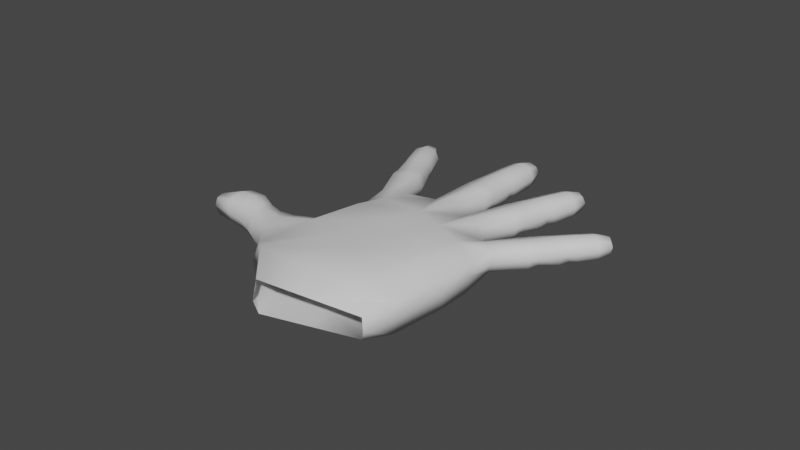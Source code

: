 # Source: mano_realista_sin_u_as_.blend  (saved by Blender 3.4.6; exported with 4.5.12 LTS)
import bpy
from mathutils import Matrix  # noqa: F401  (used for matrix-valued properties, if any)

bpy.ops.wm.read_factory_settings(use_empty=True)
scene = bpy.context.scene
scene.name = 'Scene'

# ---- collections
col_mano = bpy.data.collections.new('mano'); scene.collection.children.link(col_mano)
col_references = bpy.data.collections.new('references'); scene.collection.children.link(col_references)

# ---- materials (node trees are filled in below, after node groups)
mat_material = bpy.data.materials.new('Material')
mat_material.alpha_threshold = 0.0
mat_material.use_transparent_shadow = False
mat_material.roughness = 0.5
mat_material.line_color = (0.0, 0.0, 0.0, 1.0)

# ---- material node trees
mat_material.use_nodes = True; mat_material.node_tree.nodes.clear()
_N = mat_material.node_tree.nodes; _L = mat_material.node_tree.links
n0 = _N.new('ShaderNodeOutputMaterial'); n0.name = 'Material Output'; n0.location = (300, 300)
n1 = _N.new('ShaderNodeBsdfPrincipled'); n1.name = 'Principled BSDF'; n1.location = (10, 300)
n1.distribution = 'GGX'
n1.subsurface_method = 'RANDOM_WALK_SKIN'
n1.inputs[3].default_value = 1.45
n1.inputs[27].default_value = (0.0, 0.0, 0.0, 1.0)
n1.inputs[28].default_value = 1.0
_L.new(n1.outputs[0], n0.inputs[0])
n0.is_active_output = True

# ---- world
world_world = bpy.data.worlds.new('World'); scene.world = world_world
world_world.use_nodes = True; world_world.node_tree.nodes.clear()
_N = world_world.node_tree.nodes; _L = world_world.node_tree.links
n0 = _N.new('ShaderNodeOutputWorld'); n0.name = 'World Output'; n0.location = (300, 300)
n1 = _N.new('ShaderNodeBackground'); n1.name = 'Background'; n1.location = (10, 300)
n1.inputs[0].default_value = (0.05088, 0.05088, 0.05088, 1.0)
_L.new(n1.outputs[0], n0.inputs[0])
n0.is_active_output = True
world_world.color = (0.05088, 0.05088, 0.05088)
world_world.use_sun_shadow = False
world_world.sun_shadow_jitter_overblur = 0.0

# ---- meshes
me_cube_005 = bpy.data.meshes.new('Cube.005')
me_cube_005.from_pydata([(3.889, 8.698, -6.863), (3.505, 5.472, -6.426), (4.137, 5.485, -7.66), (2.884, 8.612, -7.162), (2.299, 5.586, -6.976), (2.846, 5.588, -8.135), (4.198, 8.832, -7.277), (2.297, 5.636, -7.596), (4.03, 5.447, -6.913), (3.082, 8.845, -7.769), (2.803, 5.509, -6.477), (3.591, 7.483, -6.415), (3.62, 5.551, -8.146), (2.322, 7.515, -6.83), (3.311, 8.706, -6.869), (2.783, 7.447, -6.336), (2.424, 7.483, -7.582), (3.637, 7.511, -8.035), (4.117, 7.453, -6.958), (3.637, 9.068, -7.511), (3.524, 5.297, -6.453), (4.167, 5.293, -7.7), (2.323, 5.419, -7.01), (2.878, 5.394, -8.179), (2.317, 5.454, -7.624), (4.059, 5.252, -6.951), (2.826, 5.354, -6.511), (3.651, 5.361, -8.187), (3.5, 4.502, -6.434), (4.204, 4.741, -7.83), (2.323, 4.6, -7.018), (2.93, 4.832, -8.32), (2.355, 4.876, -7.742), (4.103, 4.673, -7.074), (2.829, 4.54, -6.529), (3.683, 4.808, -8.321), (3.612, 3.082, -6.595), (4.337, 3.432, -8.162), (2.033, 3.291, -7.107), (2.733, 3.377, -8.582), (2.191, 3.345, -7.945), (4.254, 3.308, -7.539), (2.568, 3.226, -6.567), (3.696, 3.296, -8.719), (2.83, 6.434, -8.032), (3.444, 6.356, -6.257), (2.216, 6.501, -6.77), (4.107, 6.323, -7.558), (2.694, 6.456, -6.228), (2.282, 6.49, -7.502), (3.594, 6.392, -8.04), (4.019, 6.292, -6.841), (-2.075, 1.816, 6.5), (-1.086, 1.466, 4.185), (-2.138, 1.495, 3.767), (-2.163, 0.9073, 6.658), (-1.204, 0.2548, 4.396), (-2.256, 0.2838, 3.977), (-2.532, 1.947, 6.405), (-1.728, 0.04169, 4.236), (-1.567, 1.708, 3.947), (-2.64, 0.8394, 6.598), (-0.9297, 0.8545, 4.376), (-1.655, 1.772, 5.782), (-2.415, 0.8973, 3.794), (-1.767, 0.6123, 5.983), (-2.061, 1.379, 6.709), (-1.508, 1.188, 5.973), (-2.341, 0.4116, 5.813), (-2.943, 1.229, 5.409), (-2.187, 2.007, 5.535), (-2.662, 1.434, 6.696), (-1.049, 1.451, 4.09), (-2.104, 1.481, 3.67), (-1.166, 0.2399, 4.3), (-2.222, 0.269, 3.88), (-1.691, 0.02684, 4.141), (-1.53, 1.693, 3.852), (-0.8922, 0.8396, 4.28), (-2.381, 0.8825, 3.697), (-0.6933, 1.33, 3.638), (-1.96, 1.39, 3.259), (-0.8105, 0.1183, 3.848), (-2.078, 0.1787, 3.469), (-1.528, -0.06703, 3.723), (-1.367, 1.599, 3.433), (-0.5495, 0.7184, 3.823), (-2.237, 0.7922, 3.286), (-0.4063, 1.081, 2.347), (-1.53, 1.113, 1.903), (-0.5317, -0.2151, 2.573), (-1.657, -0.1835, 2.128), (-1.027, -0.445, 2.428), (-0.8543, 1.338, 2.119), (-0.2386, 0.4267, 2.551), (-1.742, 0.47, 1.962), (-0.3498, 1.047, 2.218), (-1.49, 1.079, 1.768), (-0.4764, -0.2617, 2.446), (-1.618, -0.2295, 1.995), (-0.9771, -0.4936, 2.299), (-0.8031, 1.305, 1.987), (-0.1806, 0.3859, 2.424), (-1.704, 0.4299, 1.828), (-0.03532, 0.9604, 1.893), (-1.345, 0.9973, 1.376), (-0.1606, -0.3348, 2.118), (-1.472, -0.2979, 1.6), (-0.8239, -0.5597, 1.907), (-0.6516, 1.221, 1.598), (0.1322, 0.3064, 2.097), (-1.556, 0.355, 1.435), (0.7464, 0.4349, -0.3325), (-0.5204, 0.4705, -0.8334), (0.6306, -0.7624, -0.1246), (-0.6373, -0.7267, -0.6259), (0.04151, -0.9709, -0.31), (0.2007, 0.6753, -0.5959), (0.9013, -0.1697, -0.1444), (-0.7942, -0.1205, -0.8067), (-2.401, 0.382, 4.406), (-1.183, 1.557, 4.651), (-1.299, 0.3547, 4.86), (-2.284, 1.584, 4.198), (-0.994, 0.9522, 4.869), (-1.893, 0.1426, 4.66), (-2.56, 0.9912, 4.226), (-1.733, 1.796, 4.373), (-2.044, -2.51, 6.019), (-1.112, -2.187, 3.881), (-2.086, -2.16, 3.494), (-2.039, -3.366, 5.946), (-1.106, -3.328, 3.784), (-2.081, -3.3, 3.396), (-2.478, -2.413, 5.956), (-1.57, -3.528, 3.581), (-1.579, -1.961, 3.715), (-2.472, -3.456, 5.867), (-0.9093, -2.763, 3.912), (-1.656, -2.342, 5.373), (-2.286, -2.725, 3.373), (-1.65, -3.434, 5.28), (-1.989, -2.948, 6.104), (-1.465, -2.894, 5.41), (-2.161, -3.625, 5.069), (-2.795, -2.857, 4.888), (-2.17, -2.123, 5.198), (-2.548, -2.95, 6.095), (-1.077, -2.175, 3.793), (-2.054, -2.147, 3.404), (-1.07, -3.315, 3.695), (-2.048, -3.287, 3.306), (-1.535, -3.516, 3.493), (-1.544, -1.948, 3.627), (-0.874, -2.75, 3.823), (-2.253, -2.712, 3.283), (-0.7399, -2.144, 3.366), (-1.915, -2.118, 3.017), (-0.7334, -3.285, 3.269), (-1.91, -3.258, 2.92), (-1.378, -3.486, 3.099), (-1.387, -1.918, 3.233), (-0.5492, -2.72, 3.392), (-2.114, -2.683, 2.896), (-0.4592, -2.036, 2.157), (-1.501, -2.007, 1.745), (-0.4522, -3.256, 2.052), (-1.495, -3.227, 1.64), (-0.8876, -3.473, 1.86), (-0.8973, -1.795, 2.003), (-0.2422, -2.652, 2.189), (-1.635, -2.614, 1.644), (-0.4045, -2.032, 2.034), (-1.461, -2.002, 1.617), (-0.3974, -3.263, 1.929), (-1.455, -3.233, 1.511), (-0.8381, -3.481, 1.734), (-0.8478, -1.788, 1.879), (-0.1856, -2.653, 2.066), (-1.597, -2.614, 1.514), (-0.1083, -2.003, 1.728), (-1.322, -1.969, 1.249), (-0.1013, -3.222, 1.624), (-1.316, -3.188, 1.144), (-0.6927, -3.434, 1.37), (-0.7024, -1.758, 1.513), (0.1084, -2.619, 1.76), (-1.456, -2.575, 1.148), (0.6494, -1.877, -0.3751), (-0.5242, -1.844, -0.8391), (0.6559, -3.004, -0.4714), (-0.5188, -2.971, -0.9358), (0.1314, -3.2, -0.6973), (0.1225, -1.651, -0.5649), (0.8497, -2.446, -0.3453), (-0.7211, -2.402, -0.9587), (-2.221, -3.327, 3.801), (-1.207, -2.225, 4.318), (-1.201, -3.356, 4.221), (-2.227, -2.195, 3.898), (-0.9752, -2.798, 4.376), (-1.729, -3.553, 3.982), (-2.425, -2.756, 3.779), (-1.738, -1.997, 4.114), (-1.369, -7.001, 3.863), (-0.6075, -6.012, 2.181), (-1.474, -5.987, 1.836), (-1.267, -7.693, 3.556), (-0.4717, -6.935, 1.773), (-1.339, -6.91, 1.427), (-1.764, -6.951, 3.826), (-0.8605, -7.096, 1.532), (-1.047, -5.828, 2.094), (-1.64, -7.794, 3.452), (-0.3622, -6.479, 2.047), (-1.053, -6.632, 3.377), (-1.586, -6.446, 1.567), (-0.9233, -7.514, 2.986), (-1.269, -7.385, 3.81), (-0.8208, -7.081, 3.256), (-1.355, -7.671, 2.74), (-2.004, -7.049, 2.791), (-1.533, -6.456, 3.279), (-1.762, -7.447, 3.786), (-0.5787, -5.972, 2.111), (-1.448, -5.947, 1.766), (-0.443, -6.895, 1.703), (-1.313, -6.87, 1.357), (-0.8318, -7.056, 1.462), (-1.018, -5.788, 2.024), (-0.3334, -6.439, 1.977), (-1.56, -6.406, 1.496), (-0.2898, -5.786, 1.77), (-1.333, -5.796, 1.452), (-0.1541, -6.709, 1.361), (-1.198, -6.718, 1.043), (-0.7014, -6.901, 1.143), (-0.888, -5.632, 1.705), (-0.05526, -6.252, 1.632), (-1.445, -6.255, 1.183), (-0.06779, -5.317, 0.7906), (-0.9941, -5.291, 0.4244), (0.07748, -6.304, 0.3533), (-0.8499, -6.278, -0.01331), (-0.2838, -6.478, 0.1177), (-0.4835, -5.121, 0.719), (0.1947, -5.816, 0.6471), (-1.044, -5.783, 0.1617), (-0.02143, -5.272, 0.6901), (-0.9608, -5.245, 0.3189), (0.1251, -6.268, 0.2488), (-0.8153, -6.241, -0.1227), (-0.2405, -6.443, 0.0106), (-0.442, -5.074, 0.6174), (0.2434, -5.775, 0.5452), (-1.012, -5.742, 0.05365), (0.2332, -5.127, 0.4489), (-0.8462, -5.096, 0.0224), (0.3783, -6.113, 0.01203), (-0.7021, -6.082, -0.4149), (-0.1217, -6.283, -0.2784), (-0.3212, -4.927, 0.3223), (0.4954, -5.625, 0.3055), (-0.8957, -5.588, -0.24), (0.8641, -4.331, -1.264), (-0.1798, -4.302, -1.677), (0.9982, -5.243, -1.668), (-0.04659, -5.213, -2.081), (0.5558, -5.4, -1.929), (0.3714, -4.147, -1.374), (1.106, -4.792, -1.397), (-0.2906, -4.755, -1.943), (-1.456, -7.064, 1.757), (-0.6824, -6.18, 2.535), (-0.5476, -7.095, 2.13), (-1.59, -6.149, 2.163), (-0.4112, -6.648, 2.426), (-0.9935, -7.25, 1.857), (-1.701, -6.605, 1.897), (-1.179, -5.991, 2.415), (-0.8467, 7.082, 3.69), (-0.07553, 5.773, 1.846), (-1.064, 5.8, 1.453), (-1.054, 6.382, 4.165), (-0.352, 4.84, 2.479), (-1.342, 4.866, 2.085), (-1.256, 7.227, 3.55), (-0.8765, 4.678, 2.41), (-0.4963, 5.962, 1.54), (-1.509, 6.373, 4.129), (-0.01133, 5.301, 2.242), (-0.4925, 6.714, 3.096), (-1.408, 5.343, 1.694), (-0.7572, 5.82, 3.702), (-0.8885, 6.786, 4.035), (-0.4332, 6.267, 3.483), (-1.326, 5.672, 3.618), (-1.783, 6.307, 2.952), (-0.9621, 6.902, 2.785), (-1.438, 6.919, 3.99), (-0.04693, 5.719, 1.77), (-1.039, 5.746, 1.375), (-0.3234, 4.786, 2.403), (-1.317, 4.812, 2.008), (-0.8479, 4.624, 2.334), (-0.4677, 5.908, 1.464), (0.01726, 5.247, 2.166), (-1.382, 5.289, 1.617), (0.2468, 5.394, 1.433), (-0.9357, 5.494, 1.058), (-0.02973, 4.46, 2.066), (-1.213, 4.561, 1.691), (-0.7278, 4.364, 2.012), (-0.3477, 5.648, 1.142), (0.2987, 4.922, 1.825), (-1.279, 5.038, 1.3), (0.4279, 4.682, 0.4097), (-0.628, 4.717, -0.01051), (0.1276, 3.659, 1.096), (-0.9306, 3.689, 0.6781), (-0.3712, 3.485, 1.048), (0.04112, 4.887, 0.1051), (0.4922, 4.153, 0.8435), (-0.9206, 4.196, 0.2891), (0.4757, 4.626, 0.3002), (-0.5946, 4.665, -0.1268), (0.167, 3.564, 1.006), (-0.9061, 3.595, 0.5815), (-0.3376, 3.388, 0.9562), (0.08472, 4.836, -0.00877), (0.5349, 4.063, 0.7502), (-0.8967, 4.106, 0.1887), (0.7565, 4.464, 0.02626), (-0.4751, 4.498, -0.4605), (0.4358, 3.333, 0.757), (-0.797, 3.367, 0.2698), (-0.2212, 3.162, 0.6459), (0.2104, 4.668, -0.3385), (0.8013, 3.833, 0.5015), (-0.785, 3.884, -0.1229), (1.452, 3.077, -1.652), (0.1261, 3.087, -2.161), (1.015, 2.014, -1.0), (-0.1771, 2.048, -1.472), (0.4303, 1.856, -1.094), (0.8614, 3.388, -2.075), (1.483, 2.475, -1.187), (-0.2389, 2.531, -1.865), (-1.445, 5.131, 2.415), (-0.1328, 6.039, 2.211), (-0.4072, 5.112, 2.839), (-1.169, 6.058, 1.788), (-0.03644, 5.578, 2.63), (-0.9971, 4.946, 2.734), (-1.51, 5.606, 2.029), (-0.6198, 6.22, 1.871), (2.088, 2.298, -3.29), (0.7579, 2.301, -3.815), (1.493, 2.603, -3.727), (2.591, 2.186, -4.961), (1.396, 2.234, -5.432), (2.078, 2.487, -5.214), (3.166, 2.289, -5.72), (1.693, 2.396, -6.173), (2.429, 2.697, -6.087), (3.019, 2.739, -6.017), (1.823, 2.746, -6.475), (2.558, 3.046, -6.389), (4.345, 2.001, -8.609), (3.057, 1.931, -9.799), (4.002, 1.774, -9.924), (4.514, -0.2976, -9.483), (2.667, 0.5059, -10.74), (4.272, 0.157, -10.56), (1.981, -5.579, -3.045), (0.5224, -5.715, -3.556), (1.189, -5.861, -5.306), (1.818, -6.082, -5.135), (3.313, -3.739, -10.7), (2.235, -3.287, -9.868), (4.102, -3.328, -8.99), (4.603, -3.928, -10.26), (3.829, -6.237, -7.48), (2.3, -6.2, -8.085), (2.933, -6.388, -7.92), (3.996, -6.412, -9.332), (2.952, -6.383, -9.745), (3.554, -6.57, -9.593), (5.21, -1.443, -11.2), (3.675, -1.094, -11.65), (4.575, -1.458, -11.74), (1.541, -0.6941, -2.134), (1.653, -2.358, -2.193), (1.905, -4.117, -2.494), (1.8, 1.573, -2.346), (2.644, -5.99, -4.742), (2.527, -1.187, -4.741), (2.477, -2.899, -4.876), (2.777, -4.615, -4.723), (2.606, 0.8984, -4.811), (3.689, -0.5941, -6.947), (3.341, -2.502, -7.034), (3.735, -4.224, -6.841), (3.724, 1.48, -6.528), (-0.1628, -0.6404, -2.79), (-0.09129, -2.324, -2.927), (0.2763, -0.7614, -4.586), (0.02933, -4.065, -3.211), (1.116, -5.66, -3.348), (0.04574, 1.627, -3.122), (0.3479, -2.445, -4.722), (0.4685, -4.186, -5.007), (0.4849, 1.506, -4.917), (1.441, -0.5327, -7.818), (1.433, -2.469, -7.771), (1.438, -4.354, -7.775), (1.558, 1.561, -7.441), (-2.918, 0.9265, 6.35), (-2.787, 0.64, 5.575), (-2.83, 1.835, 6.192), (-3.003, 1.404, 6.331), (-2.674, 1.8, 5.374), (-2.739, -3.345, 5.66), (-2.595, -3.407, 4.901), (-2.743, -2.49, 5.734), (-2.861, -2.923, 5.754), (-2.6, -2.315, 4.995), (-1.89, -7.673, 3.303), (-1.764, -7.489, 2.65), (-1.991, -6.981, 3.609), (-2.045, -7.361, 3.499), (-1.893, -6.607, 3.042), (-1.765, 6.396, 3.877), (-1.717, 5.844, 3.319), (-1.557, 7.097, 3.402), (-1.774, 6.808, 3.68), (-1.451, 6.738, 2.713), (3.338, 8.745, -8.08), (2.966, 7.542, -8.078), (4.252, 8.735, -7.674), (3.837, 8.859, -7.967), (4.158, 7.53, -7.585)], [], [(0, 14, 15, 11), (14, 3, 13, 15), (48, 46, 4, 10), (45, 48, 10, 1), (44, 49, 16, 438), (49, 46, 13, 16), (16, 13, 3, 9), (438, 16, 9, 437), (50, 47, 2, 12), (44, 50, 12, 5), (439, 6, 18, 441), (6, 0, 11, 18), (51, 45, 1, 8), (47, 51, 8, 2), (437, 9, 19, 440), (9, 3, 14, 19), (19, 14, 0, 6), (440, 19, 6, 439), (8, 1, 20, 25), (12, 2, 21, 27), (7, 5, 23, 24), (10, 4, 22, 26), (2, 8, 25, 21), (4, 7, 24, 22), (5, 12, 27, 23), (1, 10, 26, 20), (23, 27, 35, 31), (20, 26, 34, 28), (25, 20, 28, 33), (24, 23, 31, 32), (27, 21, 29, 35), (26, 22, 30, 34), (21, 25, 33, 29), (22, 24, 32, 30), (29, 33, 41, 37), (30, 32, 40, 38), (31, 35, 43, 39), (28, 34, 42, 36), (33, 28, 36, 41), (32, 31, 39, 40), (35, 29, 37, 43), (34, 30, 38, 42), (441, 18, 51, 47), (18, 11, 45, 51), (438, 17, 50, 44), (17, 441, 47, 50), (7, 4, 46, 49), (5, 7, 49, 44), (11, 15, 48, 45), (15, 13, 46, 48), (52, 66, 67, 63), (66, 55, 65, 67), (124, 122, 56, 62), (121, 124, 62, 53), (120, 125, 68, 418), (125, 122, 65, 68), (68, 65, 55, 61), (418, 68, 61, 417), (126, 123, 54, 64), (120, 126, 64, 57), (419, 58, 70, 421), (58, 52, 63, 70), (127, 121, 53, 60), (123, 127, 60, 54), (417, 61, 71, 420), (61, 55, 66, 71), (71, 66, 52, 58), (420, 71, 58, 419), (60, 53, 72, 77), (64, 54, 73, 79), (59, 57, 75, 76), (62, 56, 74, 78), (54, 60, 77, 73), (56, 59, 76, 74), (57, 64, 79, 75), (53, 62, 78, 72), (75, 79, 87, 83), (72, 78, 86, 80), (77, 72, 80, 85), (76, 75, 83, 84), (79, 73, 81, 87), (78, 74, 82, 86), (73, 77, 85, 81), (74, 76, 84, 82), (81, 85, 93, 89), (82, 84, 92, 90), (83, 87, 95, 91), (80, 86, 94, 88), (85, 80, 88, 93), (84, 83, 91, 92), (87, 81, 89, 95), (86, 82, 90, 94), (95, 89, 97, 103), (94, 90, 98, 102), (89, 93, 101, 97), (90, 92, 100, 98), (91, 95, 103, 99), (88, 94, 102, 96), (93, 88, 96, 101), (92, 91, 99, 100), (103, 97, 105, 111), (102, 98, 106, 110), (97, 101, 109, 105), (98, 100, 108, 106), (99, 103, 111, 107), (96, 102, 110, 104), (101, 96, 104, 109), (100, 99, 107, 108), (104, 110, 118, 112), (109, 104, 112, 117), (108, 107, 115, 116), (111, 105, 113, 119), (110, 106, 114, 118), (105, 109, 117, 113), (106, 108, 116, 114), (107, 111, 119, 115), (421, 70, 127, 123), (70, 63, 121, 127), (418, 69, 126, 120), (69, 421, 123, 126), (59, 56, 122, 125), (57, 59, 125, 120), (63, 67, 124, 121), (67, 65, 122, 124), (128, 142, 143, 139), (142, 131, 141, 143), (200, 198, 132, 138), (197, 200, 138, 129), (196, 201, 144, 423), (201, 198, 141, 144), (144, 141, 131, 137), (423, 144, 137, 422), (202, 199, 130, 140), (196, 202, 140, 133), (424, 134, 146, 426), (134, 128, 139, 146), (203, 197, 129, 136), (199, 203, 136, 130), (422, 137, 147, 425), (137, 131, 142, 147), (147, 142, 128, 134), (425, 147, 134, 424), (136, 129, 148, 153), (140, 130, 149, 155), (135, 133, 151, 152), (138, 132, 150, 154), (130, 136, 153, 149), (132, 135, 152, 150), (133, 140, 155, 151), (129, 138, 154, 148), (151, 155, 163, 159), (148, 154, 162, 156), (153, 148, 156, 161), (152, 151, 159, 160), (155, 149, 157, 163), (154, 150, 158, 162), (149, 153, 161, 157), (150, 152, 160, 158), (157, 161, 169, 165), (158, 160, 168, 166), (159, 163, 171, 167), (156, 162, 170, 164), (161, 156, 164, 169), (160, 159, 167, 168), (163, 157, 165, 171), (162, 158, 166, 170), (171, 165, 173, 179), (170, 166, 174, 178), (165, 169, 177, 173), (166, 168, 176, 174), (167, 171, 179, 175), (164, 170, 178, 172), (169, 164, 172, 177), (168, 167, 175, 176), (179, 173, 181, 187), (178, 174, 182, 186), (173, 177, 185, 181), (174, 176, 184, 182), (175, 179, 187, 183), (172, 178, 186, 180), (177, 172, 180, 185), (176, 175, 183, 184), (180, 186, 194, 188), (185, 180, 188, 193), (184, 183, 191, 192), (187, 181, 189, 195), (186, 182, 190, 194), (181, 185, 193, 189), (182, 184, 192, 190), (183, 187, 195, 191), (426, 146, 203, 199), (146, 139, 197, 203), (423, 145, 202, 196), (145, 426, 199, 202), (135, 132, 198, 201), (133, 135, 201, 196), (139, 143, 200, 197), (143, 141, 198, 200), (204, 218, 219, 215), (218, 207, 217, 219), (276, 274, 208, 214), (273, 276, 214, 205), (272, 277, 220, 428), (277, 274, 217, 220), (220, 217, 207, 213), (428, 220, 213, 427), (278, 275, 206, 216), (272, 278, 216, 209), (429, 210, 222, 431), (210, 204, 215, 222), (279, 273, 205, 212), (275, 279, 212, 206), (427, 213, 223, 430), (213, 207, 218, 223), (223, 218, 204, 210), (430, 223, 210, 429), (212, 205, 224, 229), (216, 206, 225, 231), (211, 209, 227, 228), (214, 208, 226, 230), (206, 212, 229, 225), (208, 211, 228, 226), (209, 216, 231, 227), (205, 214, 230, 224), (227, 231, 239, 235), (224, 230, 238, 232), (229, 224, 232, 237), (228, 227, 235, 236), (231, 225, 233, 239), (230, 226, 234, 238), (225, 229, 237, 233), (226, 228, 236, 234), (233, 237, 245, 241), (234, 236, 244, 242), (235, 239, 247, 243), (232, 238, 246, 240), (237, 232, 240, 245), (236, 235, 243, 244), (239, 233, 241, 247), (238, 234, 242, 246), (247, 241, 249, 255), (246, 242, 250, 254), (241, 245, 253, 249), (242, 244, 252, 250), (243, 247, 255, 251), (240, 246, 254, 248), (245, 240, 248, 253), (244, 243, 251, 252), (255, 249, 257, 263), (254, 250, 258, 262), (249, 253, 261, 257), (250, 252, 260, 258), (251, 255, 263, 259), (248, 254, 262, 256), (253, 248, 256, 261), (252, 251, 259, 260), (256, 262, 270, 264), (261, 256, 264, 269), (260, 259, 267, 268), (263, 257, 265, 271), (262, 258, 266, 270), (257, 261, 269, 265), (258, 260, 268, 266), (259, 263, 271, 267), (431, 222, 279, 275), (222, 215, 273, 279), (428, 221, 278, 272), (221, 431, 275, 278), (211, 208, 274, 277), (209, 211, 277, 272), (215, 219, 276, 273), (219, 217, 274, 276), (280, 294, 295, 291), (294, 283, 293, 295), (352, 350, 284, 290), (349, 352, 290, 281), (348, 353, 296, 433), (353, 350, 293, 296), (296, 293, 283, 289), (433, 296, 289, 432), (354, 351, 282, 292), (348, 354, 292, 285), (434, 286, 298, 436), (286, 280, 291, 298), (355, 349, 281, 288), (351, 355, 288, 282), (432, 289, 299, 435), (289, 283, 294, 299), (299, 294, 280, 286), (435, 299, 286, 434), (288, 281, 300, 305), (292, 282, 301, 307), (287, 285, 303, 304), (290, 284, 302, 306), (282, 288, 305, 301), (284, 287, 304, 302), (285, 292, 307, 303), (281, 290, 306, 300), (303, 307, 315, 311), (300, 306, 314, 308), (305, 300, 308, 313), (304, 303, 311, 312), (307, 301, 309, 315), (306, 302, 310, 314), (301, 305, 313, 309), (302, 304, 312, 310), (309, 313, 321, 317), (310, 312, 320, 318), (311, 315, 323, 319), (308, 314, 322, 316), (313, 308, 316, 321), (312, 311, 319, 320), (315, 309, 317, 323), (314, 310, 318, 322), (323, 317, 325, 331), (322, 318, 326, 330), (317, 321, 329, 325), (318, 320, 328, 326), (319, 323, 331, 327), (316, 322, 330, 324), (321, 316, 324, 329), (320, 319, 327, 328), (331, 325, 333, 339), (330, 326, 334, 338), (325, 329, 337, 333), (326, 328, 336, 334), (327, 331, 339, 335), (324, 330, 338, 332), (329, 324, 332, 337), (328, 327, 335, 336), (332, 338, 346, 340), (337, 332, 340, 345), (336, 335, 343, 344), (339, 333, 341, 347), (338, 334, 342, 346), (333, 337, 345, 341), (334, 336, 344, 342), (335, 339, 347, 343), (436, 298, 355, 351), (298, 291, 349, 355), (433, 297, 354, 348), (297, 436, 351, 354), (287, 284, 350, 353), (285, 287, 353, 348), (291, 295, 352, 349), (295, 293, 350, 352), (265, 269, 192, 191), (269, 264, 190, 192), (189, 193, 116, 115), (193, 188, 114, 116), (342, 344, 117, 112), (344, 343, 113, 117), (358, 357, 341, 345), (357, 358, 361, 360), (358, 356, 359, 361), (377, 384, 382, 395), (361, 364, 363, 360), (363, 364, 367, 366), (364, 362, 365, 367), (366, 367, 42, 38), (367, 365, 36, 42), (37, 368, 370, 43), (370, 369, 368), (368, 371, 373, 370), (370, 373, 372, 369), (43, 370, 369, 39), (375, 376, 377, 408), (377, 395, 374, 408), (362, 403, 36, 365), (372, 371, 373), (383, 379, 378, 386), (385, 381, 380, 382), (400, 401, 380, 371), (382, 384, 387, 385), (384, 383, 386, 387), (373, 371, 388, 390), (372, 373, 390, 389), (381, 388, 371, 380), (379, 372, 389, 378), (264, 270, 393), (188, 194, 392), (346, 342, 394), (112, 118, 391), (270, 266, 374, 393), (194, 190, 392), (118, 114, 391), (114, 188, 392, 391), (190, 264, 393, 392), (342, 112, 391, 394), (340, 346, 394, 356), (392, 393, 398, 397), (356, 394, 399, 359), (394, 391, 396, 399), (393, 374, 395, 398), (391, 392, 397, 396), (356, 358, 345, 340), (397, 398, 402, 401), (359, 399, 403, 362), (396, 397, 401, 400), (399, 396, 400, 403), (398, 395, 382, 402), (359, 362, 364, 361), (376, 383, 384, 377), (368, 403, 400, 371), (380, 401, 402, 382), (36, 403, 368, 41), (37, 41, 368), (113, 343, 409, 404), (343, 347, 409), (267, 271, 407, 375), (191, 195, 405), (347, 341, 357, 409), (115, 119, 404), (271, 265, 407), (189, 115, 404, 405), (195, 189, 405), (265, 191, 405, 407), (119, 113, 404), (266, 268, 408, 374), (267, 375, 408, 268), (375, 407, 411, 376), (407, 405, 410, 411), (404, 409, 412, 406), (405, 404, 406, 410), (409, 357, 360, 412), (412, 360, 363, 416), (406, 412, 416, 413), (410, 406, 413, 414), (376, 411, 415, 383), (411, 410, 414, 415), (363, 366, 38, 416), (379, 383, 415), (379, 415, 414, 372), (372, 414, 413, 369), (369, 413, 416, 39), (39, 416, 38, 40), (421, 69, 420, 419), (69, 418, 417, 420), (426, 145, 425, 424), (145, 423, 422, 425), (430, 221, 428, 427), (429, 431, 221, 430), (436, 297, 435, 434), (297, 433, 432, 435), (441, 17, 440, 439), (17, 438, 437, 440)])
me_cube_005.polygons.foreach_set('use_smooth', [True] * 446)
_uv = me_cube_005.uv_layers.new(name='UVMap')
_uv.uv.foreach_set('vector', [0.625, 0.5, 0.75, 0.5, 0.75, 0.625, 0.625, 0.625, 0.75, 0.5, 0.875, 0.5, 0.875, 0.625, 0.75, 0.625, 0.75, 0.7278, 0.875, 0.7278, 0.875, 0.75, 0.75, 0.75, 0.625, 0.7278, 0.75, 0.7278, 0.75, 0.75, 0.625, 0.75, 0.375, 0.02217, 0.5, 0.02217, 0.5, 0.125, 0.375, 0.125, 0.5, 0.02217, 0.625, 0.02217, 0.625, 0.125, 0.5, 0.125, 0.5, 0.125, 0.625, 0.125, 0.625, 0.25, 0.5, 0.25, 0.375, 0.125, 0.5, 0.125, 0.5, 0.25, 0.375, 0.25, 0.25, 0.7278, 0.375, 0.7278, 0.375, 0.75, 0.25, 0.75, 0.125, 0.7278, 0.25, 0.7278, 0.25, 0.75, 0.125, 0.75, 0.375, 0.5, 0.5, 0.5, 0.5, 0.625, 0.375, 0.625, 0.5, 0.5, 0.625, 0.5, 0.625, 0.625, 0.5, 0.625, 0.5, 0.7278, 0.625, 0.7278, 0.625, 0.75, 0.5, 0.75, 0.375, 0.7278, 0.5, 0.7278, 0.5, 0.75, 0.375, 0.75, 0.375, 0.25, 0.5, 0.25, 0.5, 0.375, 0.375, 0.375, 0.5, 0.25, 0.625, 0.25, 0.625, 0.375, 0.5, 0.375, 0.5, 0.375, 0.625, 0.375, 0.625, 0.5, 0.5, 0.5, 0.375, 0.375, 0.5, 0.375, 0.5, 0.5, 0.375, 0.5, 0.5, 0.75, 0.625, 0.75, 0.625, 0.75, 0.5, 0.75, 0.25, 0.75, 0.375, 0.75, 0.375, 0.75, 0.25, 0.75, 0.5, 0.0, 0.375, 0.0, 0.375, 0.0, 0.5, 0.0, 0.75, 0.75, 0.875, 0.75, 0.875, 0.75, 0.75, 0.75, 0.375, 0.75, 0.5, 0.75, 0.5, 0.75, 0.375, 0.75, 0.625, 0.0, 0.5, 0.0, 0.5, 0.0, 0.625, 0.0, 0.125, 0.75, 0.25, 0.75, 0.25, 0.75, 0.125, 0.75, 0.625, 0.75, 0.75, 0.75, 0.75, 0.75, 0.625, 0.75, 0.125, 0.75, 0.25, 0.75, 0.25, 0.75, 0.125, 0.75, 0.625, 0.75, 0.75, 0.75, 0.75, 0.75, 0.625, 0.75, 0.5, 0.75, 0.625, 0.75, 0.625, 0.75, 0.5, 0.75, 0.5, 0.0, 0.375, 0.0, 0.375, 0.0, 0.5, 0.0, 0.25, 0.75, 0.375, 0.75, 0.375, 0.75, 0.25, 0.75, 0.75, 0.75, 0.875, 0.75, 0.875, 0.75, 0.75, 0.75, 0.375, 0.75, 0.5, 0.75, 0.5, 0.75, 0.375, 0.75, 0.625, 0.0, 0.5, 0.0, 0.5, 0.0, 0.625, 0.0, 0.375, 0.75, 0.5, 0.75, 0.5, 0.75, 0.375, 0.75, 0.625, 0.0, 0.5, 0.0, 0.5, 0.0, 0.625, 0.0, 0.125, 0.75, 0.25, 0.75, 0.25, 0.75, 0.125, 0.75, 0.625, 0.75, 0.75, 0.75, 0.75, 0.75, 0.625, 0.75, 0.5, 0.75, 0.625, 0.75, 0.625, 0.75, 0.5, 0.75, 0.5, 0.0, 0.375, 0.0, 0.375, 0.0, 0.5, 0.0, 0.25, 0.75, 0.375, 0.75, 0.375, 0.75, 0.25, 0.75, 0.75, 0.75, 0.875, 0.75, 0.875, 0.75, 0.75, 0.75, 0.375, 0.625, 0.5, 0.625, 0.5, 0.7278, 0.375, 0.7278, 0.5, 0.625, 0.625, 0.625, 0.625, 0.7278, 0.5, 0.7278, 0.125, 0.625, 0.25, 0.625, 0.25, 0.7278, 0.125, 0.7278, 0.25, 0.625, 0.375, 0.625, 0.375, 0.7278, 0.25, 0.7278, 0.5, 0.0, 0.625, 0.0, 0.625, 0.02217, 0.5, 0.02217, 0.375, 0.0, 0.5, 0.0, 0.5, 0.02217, 0.375, 0.02217, 0.625, 0.625, 0.75, 0.625, 0.75, 0.7278, 0.625, 0.7278, 0.75, 0.625, 0.875, 0.625, 0.875, 0.7278, 0.75, 0.7278, 0.625, 0.5, 0.75, 0.5, 0.75, 0.625, 0.625, 0.625, 0.75, 0.5, 0.875, 0.5, 0.875, 0.625, 0.75, 0.625, 0.75, 0.7278, 0.875, 0.7278, 0.875, 0.75, 0.75, 0.75, 0.625, 0.7278, 0.75, 0.7278, 0.75, 0.75, 0.625, 0.75, 0.375, 0.02217, 0.5, 0.02217, 0.5, 0.125, 0.375, 0.125, 0.5, 0.02217, 0.625, 0.02217, 0.625, 0.125, 0.5, 0.125, 0.5, 0.125, 0.625, 0.125, 0.625, 0.25, 0.5, 0.25, 0.375, 0.125, 0.5, 0.125, 0.5, 0.25, 0.375, 0.25, 0.25, 0.7278, 0.375, 0.7278, 0.375, 0.75, 0.25, 0.75, 0.125, 0.7278, 0.25, 0.7278, 0.25, 0.75, 0.125, 0.75, 0.375, 0.5, 0.5, 0.5, 0.5, 0.625, 0.375, 0.625, 0.5, 0.5, 0.625, 0.5, 0.625, 0.625, 0.5, 0.625, 0.5, 0.7278, 0.625, 0.7278, 0.625, 0.75, 0.5, 0.75, 0.375, 0.7278, 0.5, 0.7278, 0.5, 0.75, 0.375, 0.75, 0.375, 0.25, 0.5, 0.25, 0.5, 0.375, 0.375, 0.375, 0.5, 0.25, 0.625, 0.25, 0.625, 0.375, 0.5, 0.375, 0.5, 0.375, 0.625, 0.375, 0.625, 0.5, 0.5, 0.5, 0.375, 0.375, 0.5, 0.375, 0.5, 0.5, 0.375, 0.5, 0.5, 0.75, 0.625, 0.75, 0.625, 0.75, 0.5, 0.75, 0.25, 0.75, 0.375, 0.75, 0.375, 0.75, 0.25, 0.75, 0.5, 0.0, 0.375, 0.0, 0.375, 0.0, 0.5, 0.0, 0.75, 0.75, 0.875, 0.75, 0.875, 0.75, 0.75, 0.75, 0.375, 0.75, 0.5, 0.75, 0.5, 0.75, 0.375, 0.75, 0.625, 0.0, 0.5, 0.0, 0.5, 0.0, 0.625, 0.0, 0.125, 0.75, 0.25, 0.75, 0.25, 0.75, 0.125, 0.75, 0.625, 0.75, 0.75, 0.75, 0.75, 0.75, 0.625, 0.75, 0.125, 0.75, 0.25, 0.75, 0.25, 0.75, 0.125, 0.75, 0.625, 0.75, 0.75, 0.75, 0.75, 0.75, 0.625, 0.75, 0.5, 0.75, 0.625, 0.75, 0.625, 0.75, 0.5, 0.75, 0.5, 0.0, 0.375, 0.0, 0.375, 0.0, 0.5, 0.0, 0.25, 0.75, 0.375, 0.75, 0.375, 0.75, 0.25, 0.75, 0.75, 0.75, 0.875, 0.75, 0.875, 0.75, 0.75, 0.75, 0.375, 0.75, 0.5, 0.75, 0.5, 0.75, 0.375, 0.75, 0.625, 0.0, 0.5, 0.0, 0.5, 0.0, 0.625, 0.0, 0.375, 0.75, 0.5, 0.75, 0.5, 0.75, 0.375, 0.75, 0.625, 0.0, 0.5, 0.0, 0.5, 0.0, 0.625, 0.0, 0.125, 0.75, 0.25, 0.75, 0.25, 0.75, 0.125, 0.75, 0.625, 0.75, 0.75, 0.75, 0.75, 0.75, 0.625, 0.75, 0.5, 0.75, 0.625, 0.75, 0.625, 0.75, 0.5, 0.75, 0.5, 0.0, 0.375, 0.0, 0.375, 0.0, 0.5, 0.0, 0.25, 0.75, 0.375, 0.75, 0.375, 0.75, 0.25, 0.75, 0.75, 0.75, 0.875, 0.75, 0.875, 0.75, 0.75, 0.75, 0.25, 0.75, 0.375, 0.75, 0.375, 0.75, 0.25, 0.75, 0.75, 0.75, 0.875, 0.75, 0.875, 0.75, 0.75, 0.75, 0.375, 0.75, 0.5, 0.75, 0.5, 0.75, 0.375, 0.75, 0.625, 0.0, 0.5, 0.0, 0.5, 0.0, 0.625, 0.0, 0.125, 0.75, 0.25, 0.75, 0.25, 0.75, 0.125, 0.75, 0.625, 0.75, 0.75, 0.75, 0.75, 0.75, 0.625, 0.75, 0.5, 0.75, 0.625, 0.75, 0.625, 0.75, 0.5, 0.75, 0.5, 0.0, 0.375, 0.0, 0.375, 0.0, 0.5, 0.0, 0.25, 0.75, 0.375, 0.75, 0.375, 0.75, 0.25, 0.75, 0.75, 0.75, 0.875, 0.75, 0.875, 0.75, 0.75, 0.75, 0.375, 0.75, 0.5, 0.75, 0.5, 0.75, 0.375, 0.75, 0.625, 0.0, 0.5, 0.0, 0.5, 0.0, 0.625, 0.0, 0.125, 0.75, 0.25, 0.75, 0.25, 0.75, 0.125, 0.75, 0.625, 0.75, 0.75, 0.75, 0.75, 0.75, 0.625, 0.75, 0.5, 0.75, 0.625, 0.75, 0.625, 0.75, 0.5, 0.75, 0.5, 0.0, 0.375, 0.0, 0.375, 0.0, 0.5, 0.0, 0.625, 0.75, 0.75, 0.75, 0.75, 0.75, 0.625, 0.75, 0.5, 0.75, 0.625, 0.75, 0.625, 0.75, 0.5, 0.75, 0.5, 0.0, 0.375, 0.0, 0.375, 0.0, 0.5, 0.0, 0.25, 0.75, 0.375, 0.75, 0.375, 0.75, 0.25, 0.75, 0.75, 0.75, 0.875, 0.75, 0.875, 0.75, 0.75, 0.75, 0.375, 0.75, 0.5, 0.75, 0.5, 0.75, 0.375, 0.75, 0.625, 0.0, 0.5, 0.0, 0.5, 0.0, 0.625, 0.0, 0.125, 0.75, 0.25, 0.75, 0.25, 0.75, 0.125, 0.75, 0.375, 0.625, 0.5, 0.625, 0.5, 0.7278, 0.375, 0.7278, 0.5, 0.625, 0.625, 0.625, 0.625, 0.7278, 0.5, 0.7278, 0.125, 0.625, 0.25, 0.625, 0.25, 0.7278, 0.125, 0.7278, 0.25, 0.625, 0.375, 0.625, 0.375, 0.7278, 0.25, 0.7278, 0.5, 0.0, 0.625, 0.0, 0.625, 0.02217, 0.5, 0.02217, 0.375, 0.0, 0.5, 0.0, 0.5, 0.02217, 0.375, 0.02217, 0.625, 0.625, 0.75, 0.625, 0.75, 0.7278, 0.625, 0.7278, 0.75, 0.625, 0.875, 0.625, 0.875, 0.7278, 0.75, 0.7278, 0.625, 0.5, 0.75, 0.5, 0.75, 0.625, 0.625, 0.625, 0.75, 0.5, 0.875, 0.5, 0.875, 0.625, 0.75, 0.625, 0.75, 0.7278, 0.875, 0.7278, 0.875, 0.75, 0.75, 0.75, 0.625, 0.7278, 0.75, 0.7278, 0.75, 0.75, 0.625, 0.75, 0.375, 0.02217, 0.5, 0.02217, 0.5, 0.125, 0.375, 0.125, 0.5, 0.02217, 0.625, 0.02217, 0.625, 0.125, 0.5, 0.125, 0.5, 0.125, 0.625, 0.125, 0.625, 0.25, 0.5, 0.25, 0.375, 0.125, 0.5, 0.125, 0.5, 0.25, 0.375, 0.25, 0.25, 0.7278, 0.375, 0.7278, 0.375, 0.75, 0.25, 0.75, 0.125, 0.7278, 0.25, 0.7278, 0.25, 0.75, 0.125, 0.75, 0.375, 0.5, 0.5, 0.5, 0.5, 0.625, 0.375, 0.625, 0.5, 0.5, 0.625, 0.5, 0.625, 0.625, 0.5, 0.625, 0.5, 0.7278, 0.625, 0.7278, 0.625, 0.75, 0.5, 0.75, 0.375, 0.7278, 0.5, 0.7278, 0.5, 0.75, 0.375, 0.75, 0.375, 0.25, 0.5, 0.25, 0.5, 0.375, 0.375, 0.375, 0.5, 0.25, 0.625, 0.25, 0.625, 0.375, 0.5, 0.375, 0.5, 0.375, 0.625, 0.375, 0.625, 0.5, 0.5, 0.5, 0.375, 0.375, 0.5, 0.375, 0.5, 0.5, 0.375, 0.5, 0.5, 0.75, 0.625, 0.75, 0.625, 0.75, 0.5, 0.75, 0.25, 0.75, 0.375, 0.75, 0.375, 0.75, 0.25, 0.75, 0.5, 0.0, 0.375, 0.0, 0.375, 0.0, 0.5, 0.0, 0.75, 0.75, 0.875, 0.75, 0.875, 0.75, 0.75, 0.75, 0.375, 0.75, 0.5, 0.75, 0.5, 0.75, 0.375, 0.75, 0.625, 0.0, 0.5, 0.0, 0.5, 0.0, 0.625, 0.0, 0.125, 0.75, 0.25, 0.75, 0.25, 0.75, 0.125, 0.75, 0.625, 0.75, 0.75, 0.75, 0.75, 0.75, 0.625, 0.75, 0.125, 0.75, 0.25, 0.75, 0.25, 0.75, 0.125, 0.75, 0.625, 0.75, 0.75, 0.75, 0.75, 0.75, 0.625, 0.75, 0.5, 0.75, 0.625, 0.75, 0.625, 0.75, 0.5, 0.75, 0.5, 0.0, 0.375, 0.0, 0.375, 0.0, 0.5, 0.0, 0.25, 0.75, 0.375, 0.75, 0.375, 0.75, 0.25, 0.75, 0.75, 0.75, 0.875, 0.75, 0.875, 0.75, 0.75, 0.75, 0.375, 0.75, 0.5, 0.75, 0.5, 0.75, 0.375, 0.75, 0.625, 0.0, 0.5, 0.0, 0.5, 0.0, 0.625, 0.0, 0.375, 0.75, 0.5, 0.75, 0.5, 0.75, 0.375, 0.75, 0.625, 0.0, 0.5, 0.0, 0.5, 0.0, 0.625, 0.0, 0.125, 0.75, 0.25, 0.75, 0.25, 0.75, 0.125, 0.75, 0.625, 0.75, 0.75, 0.75, 0.75, 0.75, 0.625, 0.75, 0.5, 0.75, 0.625, 0.75, 0.625, 0.75, 0.5, 0.75, 0.5, 0.0, 0.375, 0.0, 0.375, 0.0, 0.5, 0.0, 0.25, 0.75, 0.375, 0.75, 0.375, 0.75, 0.25, 0.75, 0.75, 0.75, 0.875, 0.75, 0.875, 0.75, 0.75, 0.75, 0.25, 0.75, 0.375, 0.75, 0.375, 0.75, 0.25, 0.75, 0.75, 0.75, 0.875, 0.75, 0.875, 0.75, 0.75, 0.75, 0.375, 0.75, 0.5, 0.75, 0.5, 0.75, 0.375, 0.75, 0.625, 0.0, 0.5, 0.0, 0.5, 0.0, 0.625, 0.0, 0.125, 0.75, 0.25, 0.75, 0.25, 0.75, 0.125, 0.75, 0.625, 0.75, 0.75, 0.75, 0.75, 0.75, 0.625, 0.75, 0.5, 0.75, 0.625, 0.75, 0.625, 0.75, 0.5, 0.75, 0.5, 0.0, 0.375, 0.0, 0.375, 0.0, 0.5, 0.0, 0.25, 0.75, 0.375, 0.75, 0.375, 0.75, 0.25, 0.75, 0.75, 0.75, 0.875, 0.75, 0.875, 0.75, 0.75, 0.75, 0.375, 0.75, 0.5, 0.75, 0.5, 0.75, 0.375, 0.75, 0.625, 0.0, 0.5, 0.0, 0.5, 0.0, 0.625, 0.0, 0.125, 0.75, 0.25, 0.75, 0.25, 0.75, 0.125, 0.75, 0.625, 0.75, 0.75, 0.75, 0.75, 0.75, 0.625, 0.75, 0.5, 0.75, 0.625, 0.75, 0.625, 0.75, 0.5, 0.75, 0.5, 0.0, 0.375, 0.0, 0.375, 0.0, 0.5, 0.0, 0.625, 0.75, 0.75, 0.75, 0.75, 0.75, 0.625, 0.75, 0.5, 0.75, 0.625, 0.75, 0.625, 0.75, 0.5, 0.75, 0.5, 0.0, 0.375, 0.0, 0.375, 0.0, 0.5, 0.0, 0.25, 0.75, 0.375, 0.75, 0.375, 0.75, 0.25, 0.75, 0.75, 0.75, 0.875, 0.75, 0.875, 0.75, 0.75, 0.75, 0.375, 0.75, 0.5, 0.75, 0.5, 0.75, 0.375, 0.75, 0.625, 0.0, 0.5, 0.0, 0.5, 0.0, 0.625, 0.0, 0.125, 0.75, 0.25, 0.75, 0.25, 0.75, 0.125, 0.75, 0.375, 0.625, 0.5, 0.625, 0.5, 0.7278, 0.375, 0.7278, 0.5, 0.625, 0.625, 0.625, 0.625, 0.7278, 0.5, 0.7278, 0.125, 0.625, 0.25, 0.625, 0.25, 0.7278, 0.125, 0.7278, 0.25, 0.625, 0.375, 0.625, 0.375, 0.7278, 0.25, 0.7278, 0.5, 0.0, 0.625, 0.0, 0.625, 0.02217, 0.5, 0.02217, 0.375, 0.0, 0.5, 0.0, 0.5, 0.02217, 0.375, 0.02217, 0.625, 0.625, 0.75, 0.625, 0.75, 0.7278, 0.625, 0.7278, 0.75, 0.625, 0.875, 0.625, 0.875, 0.7278, 0.75, 0.7278, 0.625, 0.5, 0.75, 0.5, 0.75, 0.625, 0.625, 0.625, 0.75, 0.5, 0.875, 0.5, 0.875, 0.625, 0.75, 0.625, 0.75, 0.7278, 0.875, 0.7278, 0.875, 0.75, 0.75, 0.75, 0.625, 0.7278, 0.75, 0.7278, 0.75, 0.75, 0.625, 0.75, 0.375, 0.02217, 0.5, 0.02217, 0.5, 0.125, 0.375, 0.125, 0.5, 0.02217, 0.625, 0.02217, 0.625, 0.125, 0.5, 0.125, 0.5, 0.125, 0.625, 0.125, 0.625, 0.25, 0.5, 0.25, 0.375, 0.125, 0.5, 0.125, 0.5, 0.25, 0.375, 0.25, 0.25, 0.7278, 0.375, 0.7278, 0.375, 0.75, 0.25, 0.75, 0.125, 0.7278, 0.25, 0.7278, 0.25, 0.75, 0.125, 0.75, 0.375, 0.5, 0.5, 0.5, 0.5, 0.625, 0.375, 0.625, 0.5, 0.5, 0.625, 0.5, 0.625, 0.625, 0.5, 0.625, 0.5, 0.7278, 0.625, 0.7278, 0.625, 0.75, 0.5, 0.75, 0.375, 0.7278, 0.5, 0.7278, 0.5, 0.75, 0.375, 0.75, 0.375, 0.25, 0.5, 0.25, 0.5, 0.375, 0.375, 0.375, 0.5, 0.25, 0.625, 0.25, 0.625, 0.375, 0.5, 0.375, 0.5, 0.375, 0.625, 0.375, 0.625, 0.5, 0.5, 0.5, 0.375, 0.375, 0.5, 0.375, 0.5, 0.5, 0.375, 0.5, 0.5, 0.75, 0.625, 0.75, 0.625, 0.75, 0.5, 0.75, 0.25, 0.75, 0.375, 0.75, 0.375, 0.75, 0.25, 0.75, 0.5, 0.0, 0.375, 0.0, 0.375, 0.0, 0.5, 0.0, 0.75, 0.75, 0.875, 0.75, 0.875, 0.75, 0.75, 0.75, 0.375, 0.75, 0.5, 0.75, 0.5, 0.75, 0.375, 0.75, 0.625, 0.0, 0.5, 0.0, 0.5, 0.0, 0.625, 0.0, 0.125, 0.75, 0.25, 0.75, 0.25, 0.75, 0.125, 0.75, 0.625, 0.75, 0.75, 0.75, 0.75, 0.75, 0.625, 0.75, 0.125, 0.75, 0.25, 0.75, 0.25, 0.75, 0.125, 0.75, 0.625, 0.75, 0.75, 0.75, 0.75, 0.75, 0.625, 0.75, 0.5, 0.75, 0.625, 0.75, 0.625, 0.75, 0.5, 0.75, 0.5, 0.0, 0.375, 0.0, 0.375, 0.0, 0.5, 0.0, 0.25, 0.75, 0.375, 0.75, 0.375, 0.75, 0.25, 0.75, 0.75, 0.75, 0.875, 0.75, 0.875, 0.75, 0.75, 0.75, 0.375, 0.75, 0.5, 0.75, 0.5, 0.75, 0.375, 0.75, 0.625, 0.0, 0.5, 0.0, 0.5, 0.0, 0.625, 0.0, 0.375, 0.75, 0.5, 0.75, 0.5, 0.75, 0.375, 0.75, 0.625, 0.0, 0.5, 0.0, 0.5, 0.0, 0.625, 0.0, 0.125, 0.75, 0.25, 0.75, 0.25, 0.75, 0.125, 0.75, 0.625, 0.75, 0.75, 0.75, 0.75, 0.75, 0.625, 0.75, 0.5, 0.75, 0.625, 0.75, 0.625, 0.75, 0.5, 0.75, 0.5, 0.0, 0.375, 0.0, 0.375, 0.0, 0.5, 0.0, 0.25, 0.75, 0.375, 0.75, 0.375, 0.75, 0.25, 0.75, 0.75, 0.75, 0.875, 0.75, 0.875, 0.75, 0.75, 0.75, 0.25, 0.75, 0.375, 0.75, 0.375, 0.75, 0.25, 0.75, 0.75, 0.75, 0.875, 0.75, 0.875, 0.75, 0.75, 0.75, 0.375, 0.75, 0.5, 0.75, 0.5, 0.75, 0.375, 0.75, 0.625, 0.0, 0.5, 0.0, 0.5, 0.0, 0.625, 0.0, 0.125, 0.75, 0.25, 0.75, 0.25, 0.75, 0.125, 0.75, 0.625, 0.75, 0.75, 0.75, 0.75, 0.75, 0.625, 0.75, 0.5, 0.75, 0.625, 0.75, 0.625, 0.75, 0.5, 0.75, 0.5, 0.0, 0.375, 0.0, 0.375, 0.0, 0.5, 0.0, 0.25, 0.75, 0.375, 0.75, 0.375, 0.75, 0.25, 0.75, 0.75, 0.75, 0.875, 0.75, 0.875, 0.75, 0.75, 0.75, 0.375, 0.75, 0.5, 0.75, 0.5, 0.75, 0.375, 0.75, 0.625, 0.0, 0.5, 0.0, 0.5, 0.0, 0.625, 0.0, 0.125, 0.75, 0.25, 0.75, 0.25, 0.75, 0.125, 0.75, 0.625, 0.75, 0.75, 0.75, 0.75, 0.75, 0.625, 0.75, 0.5, 0.75, 0.625, 0.75, 0.625, 0.75, 0.5, 0.75, 0.5, 0.0, 0.375, 0.0, 0.375, 0.0, 0.5, 0.0, 0.625, 0.75, 0.75, 0.75, 0.75, 0.75, 0.625, 0.75, 0.5, 0.75, 0.625, 0.75, 0.625, 0.75, 0.5, 0.75, 0.5, 0.0, 0.375, 0.0, 0.375, 0.0, 0.5, 0.0, 0.25, 0.75, 0.375, 0.75, 0.375, 0.75, 0.25, 0.75, 0.75, 0.75, 0.875, 0.75, 0.875, 0.75, 0.75, 0.75, 0.375, 0.75, 0.5, 0.75, 0.5, 0.75, 0.375, 0.75, 0.625, 0.0, 0.5, 0.0, 0.5, 0.0, 0.625, 0.0, 0.125, 0.75, 0.25, 0.75, 0.25, 0.75, 0.125, 0.75, 0.375, 0.625, 0.5, 0.625, 0.5, 0.7278, 0.375, 0.7278, 0.5, 0.625, 0.625, 0.625, 0.625, 0.7278, 0.5, 0.7278, 0.125, 0.625, 0.25, 0.625, 0.25, 0.7278, 0.125, 0.7278, 0.25, 0.625, 0.375, 0.625, 0.375, 0.7278, 0.25, 0.7278, 0.5, 0.0, 0.625, 0.0, 0.625, 0.02217, 0.5, 0.02217, 0.375, 0.0, 0.5, 0.0, 0.5, 0.02217, 0.375, 0.02217, 0.625, 0.625, 0.75, 0.625, 0.75, 0.7278, 0.625, 0.7278, 0.75, 0.625, 0.875, 0.625, 0.875, 0.7278, 0.75, 0.7278, 0.625, 0.5, 0.75, 0.5, 0.75, 0.625, 0.625, 0.625, 0.75, 0.5, 0.875, 0.5, 0.875, 0.625, 0.75, 0.625, 0.75, 0.7278, 0.875, 0.7278, 0.875, 0.75, 0.75, 0.75, 0.625, 0.7278, 0.75, 0.7278, 0.75, 0.75, 0.625, 0.75, 0.375, 0.02217, 0.5, 0.02217, 0.5, 0.125, 0.375, 0.125, 0.5, 0.02217, 0.625, 0.02217, 0.625, 0.125, 0.5, 0.125, 0.5, 0.125, 0.625, 0.125, 0.625, 0.25, 0.5, 0.25, 0.375, 0.125, 0.5, 0.125, 0.5, 0.25, 0.375, 0.25, 0.25, 0.7278, 0.375, 0.7278, 0.375, 0.75, 0.25, 0.75, 0.125, 0.7278, 0.25, 0.7278, 0.25, 0.75, 0.125, 0.75, 0.375, 0.5, 0.5, 0.5, 0.5, 0.625, 0.375, 0.625, 0.5, 0.5, 0.625, 0.5, 0.625, 0.625, 0.5, 0.625, 0.5, 0.7278, 0.625, 0.7278, 0.625, 0.75, 0.5, 0.75, 0.375, 0.7278, 0.5, 0.7278, 0.5, 0.75, 0.375, 0.75, 0.375, 0.25, 0.5, 0.25, 0.5, 0.375, 0.375, 0.375, 0.5, 0.25, 0.625, 0.25, 0.625, 0.375, 0.5, 0.375, 0.5, 0.375, 0.625, 0.375, 0.625, 0.5, 0.5, 0.5, 0.375, 0.375, 0.5, 0.375, 0.5, 0.5, 0.375, 0.5, 0.5, 0.75, 0.625, 0.75, 0.625, 0.75, 0.5, 0.75, 0.25, 0.75, 0.375, 0.75, 0.375, 0.75, 0.25, 0.75, 0.5, 0.0, 0.375, 0.0, 0.375, 0.0, 0.5, 0.0, 0.75, 0.75, 0.875, 0.75, 0.875, 0.75, 0.75, 0.75, 0.375, 0.75, 0.5, 0.75, 0.5, 0.75, 0.375, 0.75, 0.625, 0.0, 0.5, 0.0, 0.5, 0.0, 0.625, 0.0, 0.125, 0.75, 0.25, 0.75, 0.25, 0.75, 0.125, 0.75, 0.625, 0.75, 0.75, 0.75, 0.75, 0.75, 0.625, 0.75, 0.125, 0.75, 0.25, 0.75, 0.25, 0.75, 0.125, 0.75, 0.625, 0.75, 0.75, 0.75, 0.75, 0.75, 0.625, 0.75, 0.5, 0.75, 0.625, 0.75, 0.625, 0.75, 0.5, 0.75, 0.5, 0.0, 0.375, 0.0, 0.375, 0.0, 0.5, 0.0, 0.25, 0.75, 0.375, 0.75, 0.375, 0.75, 0.25, 0.75, 0.75, 0.75, 0.875, 0.75, 0.875, 0.75, 0.75, 0.75, 0.375, 0.75, 0.5, 0.75, 0.5, 0.75, 0.375, 0.75, 0.625, 0.0, 0.5, 0.0, 0.5, 0.0, 0.625, 0.0, 0.375, 0.75, 0.5, 0.75, 0.5, 0.75, 0.375, 0.75, 0.625, 0.0, 0.5, 0.0, 0.5, 0.0, 0.625, 0.0, 0.125, 0.75, 0.25, 0.75, 0.25, 0.75, 0.125, 0.75, 0.625, 0.75, 0.75, 0.75, 0.75, 0.75, 0.625, 0.75, 0.5, 0.75, 0.625, 0.75, 0.625, 0.75, 0.5, 0.75, 0.5, 0.0, 0.375, 0.0, 0.375, 0.0, 0.5, 0.0, 0.25, 0.75, 0.375, 0.75, 0.375, 0.75, 0.25, 0.75, 0.75, 0.75, 0.875, 0.75, 0.875, 0.75, 0.75, 0.75, 0.25, 0.75, 0.375, 0.75, 0.375, 0.75, 0.25, 0.75, 0.75, 0.75, 0.875, 0.75, 0.875, 0.75, 0.75, 0.75, 0.375, 0.75, 0.5, 0.75, 0.5, 0.75, 0.375, 0.75, 0.625, 0.0, 0.5, 0.0, 0.5, 0.0, 0.625, 0.0, 0.125, 0.75, 0.25, 0.75, 0.25, 0.75, 0.125, 0.75, 0.625, 0.75, 0.75, 0.75, 0.75, 0.75, 0.625, 0.75, 0.5, 0.75, 0.625, 0.75, 0.625, 0.75, 0.5, 0.75, 0.5, 0.0, 0.375, 0.0, 0.375, 0.0, 0.5, 0.0, 0.25, 0.75, 0.375, 0.75, 0.375, 0.75, 0.25, 0.75, 0.75, 0.75, 0.875, 0.75, 0.875, 0.75, 0.75, 0.75, 0.375, 0.75, 0.5, 0.75, 0.5, 0.75, 0.375, 0.75, 0.625, 0.0, 0.5, 0.0, 0.5, 0.0, 0.625, 0.0, 0.125, 0.75, 0.25, 0.75, 0.25, 0.75, 0.125, 0.75, 0.625, 0.75, 0.75, 0.75, 0.75, 0.75, 0.625, 0.75, 0.5, 0.75, 0.625, 0.75, 0.625, 0.75, 0.5, 0.75, 0.5, 0.0, 0.375, 0.0, 0.375, 0.0, 0.5, 0.0, 0.625, 0.75, 0.75, 0.75, 0.75, 0.75, 0.625, 0.75, 0.5, 0.75, 0.625, 0.75, 0.625, 0.75, 0.5, 0.75, 0.5, 0.0, 0.375, 0.0, 0.375, 0.0, 0.5, 0.0, 0.25, 0.75, 0.375, 0.75, 0.375, 0.75, 0.25, 0.75, 0.75, 0.75, 0.875, 0.75, 0.875, 0.75, 0.75, 0.75, 0.375, 0.75, 0.5, 0.75, 0.5, 0.75, 0.375, 0.75, 0.625, 0.0, 0.5, 0.0, 0.5, 0.0, 0.625, 0.0, 0.125, 0.75, 0.25, 0.75, 0.25, 0.75, 0.125, 0.75, 0.375, 0.625, 0.5, 0.625, 0.5, 0.7278, 0.375, 0.7278, 0.5, 0.625, 0.625, 0.625, 0.625, 0.7278, 0.5, 0.7278, 0.125, 0.625, 0.25, 0.625, 0.25, 0.7278, 0.125, 0.7278, 0.25, 0.625, 0.375, 0.625, 0.375, 0.7278, 0.25, 0.7278, 0.5, 0.0, 0.625, 0.0, 0.625, 0.02217, 0.5, 0.02217, 0.375, 0.0, 0.5, 0.0, 0.5, 0.02217, 0.375, 0.02217, 0.625, 0.625, 0.75, 0.625, 0.75, 0.7278, 0.625, 0.7278, 0.75, 0.625, 0.875, 0.625, 0.875, 0.7278, 0.75, 0.7278, 0.375, 0.75, 0.5, 0.75, 0.5, 0.0, 0.375, 0.0, 0.5, 0.75, 0.625, 0.75, 0.625, 0.0, 0.5, 0.0, 0.375, 0.75, 0.5, 0.75, 0.5, 0.0, 0.375, 0.0, 0.5, 0.75, 0.625, 0.75, 0.625, 0.0, 0.5, 0.0, 0.625, 0.0, 0.5, 0.0, 0.5, 0.75, 0.625, 0.75, 0.5, 0.0, 0.375, 0.0, 0.375, 0.75, 0.5, 0.75, 0.5, 0.75, 0.375, 0.75, 0.375, 0.75, 0.5, 0.75, 0.375, 0.75, 0.5, 0.75, 0.5, 0.75, 0.375, 0.75, 0.5, 0.75, 0.625, 0.75, 0.625, 0.75, 0.5, 0.75, 0.5, 0.0, 0.5, 0.0, 0.625, 0.0, 0.625, 0.0, 0.5, 0.75, 0.5, 0.75, 0.375, 0.75, 0.375, 0.75, 0.375, 0.75, 0.5, 0.75, 0.5, 0.75, 0.375, 0.75, 0.5, 0.75, 0.625, 0.75, 0.625, 0.75, 0.5, 0.75, 0.375, 0.75, 0.5, 0.75, 0.75, 0.75, 0.875, 0.75, 0.5, 0.75, 0.625, 0.75, 0.625, 0.75, 0.75, 0.75, 0.375, 0.75, 0.375, 0.75, 0.25, 0.75, 0.25, 0.75, 0.25, 0.75, 0.125, 0.75, 0.375, 0.75, 0.375, 0.75, 0.375, 0.75, 0.25, 0.75, 0.25, 0.75, 0.25, 0.75, 0.25, 0.75, 0.125, 0.75, 0.125, 0.75, 0.25, 0.75, 0.25, 0.75, 0.125, 0.75, 0.125, 0.75, 0.375, 0.0, 0.375, 0.0, 0.5, 0.0, 0.5509, 0.0, 0.5, 0.0, 0.625, 0.0, 0.625, 0.0, 0.5509, 0.0, 0.625, 0.75, 0.75, 0.75, 0.625, 0.75, 0.625, 0.75, 0.125, 0.75, 0.375, 0.75, 0.25, 0.75, 0.375, 0.0, 0.25, 0.375, 0.25, 0.375, 0.375, 0.0, 0.625, 0.0, 0.5, 0.375, 0.5, 0.375, 0.625, 0.0, 0.625, 0.0, 0.625, 0.75, 0.5, 0.375, 0.375, 0.75, 0.625, 0.0, 0.5, 0.0, 0.5, 0.0, 0.625, 0.0, 0.5, 0.0, 0.375, 0.0, 0.375, 0.0, 0.5, 0.0, 0.25, 0.75, 0.375, 0.75, 0.375, 0.75, 0.25, 0.75, 0.125, 0.75, 0.25, 0.75, 0.25, 0.75, 0.125, 0.75, 0.5, 0.375, 0.375, 0.75, 0.375, 0.75, 0.5, 0.375, 0.25, 0.375, 0.125, 0.75, 0.125, 0.75, 0.25, 0.375, 0.625, 0.75, 0.75, 0.75, 0.625, 0.75, 0.625, 0.75, 0.75, 0.75, 0.625, 0.75, 0.75, 0.75, 0.875, 0.75, 0.75, 0.75, 0.625, 0.75, 0.75, 0.75, 0.625, 0.75, 0.75, 0.75, 0.875, 0.75, 0.875, 0.75, 0.75, 0.75, 0.75, 0.75, 0.875, 0.75, 0.75, 0.75, 0.75, 0.75, 0.875, 0.75, 0.75, 0.75, 0.625, 0.0, 0.625, 0.75, 0.625, 0.75, 0.625, 0.0, 0.625, 0.0, 0.625, 0.75, 0.625, 0.75, 0.625, 0.0, 0.625, 0.0, 0.625, 0.75, 0.625, 0.75, 0.625, 0.0, 0.625, 0.75, 0.75, 0.75, 0.75, 0.75, 0.625, 0.75, 0.625, 0.0, 0.625, 0.75, 0.625, 0.75, 0.625, 0.0, 0.625, 0.75, 0.75, 0.75, 0.75, 0.75, 0.625, 0.75, 0.625, 0.0, 0.625, 0.75, 0.625, 0.75, 0.625, 0.0, 0.75, 0.75, 0.875, 0.75, 0.875, 0.75, 0.75, 0.75, 0.625, 0.0, 0.625, 0.75, 0.625, 0.75, 0.625, 0.0, 0.625, 0.75, 0.5, 0.75, 0.5, 0.75, 0.625, 0.75, 0.625, 0.0, 0.625, 0.75, 0.625, 0.75, 0.625, 0.0, 0.625, 0.75, 0.75, 0.75, 0.75, 0.75, 0.625, 0.75, 0.625, 0.0, 0.625, 0.75, 0.625, 0.75, 0.625, 0.0, 0.625, 0.0, 0.625, 0.75, 0.625, 0.75, 0.625, 0.0, 0.75, 0.75, 0.875, 0.75, 0.875, 0.75, 0.75, 0.75, 0.625, 0.75, 0.625, 0.75, 0.5, 0.75, 0.5, 0.75, 0.375, 0.0, 0.375, 0.0, 0.5, 0.0, 0.5, 0.0, 0.375, 0.75, 0.625, 0.0, 0.625, 0.75, 0.375, 0.75, 0.5, 0.375, 0.625, 0.0, 0.75, 0.75, 0.625, 0.0, 0.625, 0.75, 0.75, 0.75, 0.375, 0.75, 0.5, 0.75, 0.375, 0.75, 0.5, 0.75, 0.375, 0.75, 0.375, 0.75, 0.375, 0.0, 0.375, 0.0, 0.375, 0.75, 0.125, 0.75, 0.25, 0.75, 0.125, 0.75, 0.125, 0.75, 0.25, 0.75, 0.25, 0.75, 0.125, 0.75, 0.125, 0.75, 0.25, 0.75, 0.125, 0.75, 0.25, 0.75, 0.375, 0.75, 0.375, 0.75, 0.25, 0.75, 0.125, 0.75, 0.25, 0.75, 0.125, 0.75, 0.25, 0.75, 0.375, 0.75, 0.25, 0.75, 0.375, 0.75, 0.375, 0.0, 0.375, 0.0, 0.375, 0.75, 0.25, 0.75, 0.375, 0.75, 0.25, 0.75, 0.375, 0.75, 0.375, 0.0, 0.375, 0.0, 0.375, 0.75, 0.25, 0.75, 0.375, 0.75, 0.25, 0.75, 0.625, 0.0, 0.5, 0.0, 0.5509, 0.0, 0.625, 0.0, 0.375, 0.0, 0.5, 0.0, 0.5509, 0.0, 0.5, 0.0, 0.125, 0.75, 0.25, 0.75, 0.25, 0.75, 0.125, 0.75, 0.375, 0.75, 0.375, 0.0, 0.375, 0.0, 0.375, 0.75, 0.375, 0.75, 0.375, 0.0, 0.375, 0.0, 0.375, 0.75, 0.375, 0.75, 0.375, 0.0, 0.375, 0.0, 0.375, 0.75, 0.25, 0.75, 0.375, 0.75, 0.375, 0.75, 0.25, 0.75, 0.25, 0.75, 0.375, 0.75, 0.375, 0.75, 0.25, 0.75, 0.375, 0.75, 0.375, 0.0, 0.375, 0.0, 0.375, 0.75, 0.375, 0.75, 0.375, 0.0, 0.375, 0.0, 0.375, 0.75, 0.125, 0.75, 0.25, 0.75, 0.25, 0.75, 0.125, 0.75, 0.375, 0.75, 0.375, 0.0, 0.375, 0.0, 0.375, 0.75, 0.375, 0.75, 0.375, 0.75, 0.875, 0.75, 0.25, 0.75, 0.25, 0.375, 0.375, 0.0, 0.25, 0.75, 0.25, 0.375, 0.25, 0.75, 0.375, 0.0, 0.125, 0.75, 0.125, 0.75, 0.375, 0.0, 0.375, 0.0, 0.125, 0.75, 0.125, 0.75, 0.375, 0.0, 0.375, 0.0, 0.125, 0.75, 0.125, 0.75, 0.375, 0.0, 0.875, 0.75, 0.5, 0.0, 0.375, 0.625, 0.25, 0.625, 0.25, 0.5, 0.375, 0.5, 0.25, 0.625, 0.125, 0.625, 0.125, 0.5, 0.25, 0.5, 0.375, 0.625, 0.25, 0.625, 0.25, 0.5, 0.375, 0.5, 0.25, 0.625, 0.125, 0.625, 0.125, 0.5, 0.25, 0.5, 0.25, 0.5, 0.2501, 0.6157, 0.125, 0.625, 0.125, 0.5, 0.375, 0.5, 0.375, 0.625, 0.2501, 0.6157, 0.25, 0.5, 0.375, 0.625, 0.25, 0.625, 0.25, 0.5, 0.375, 0.5, 0.25, 0.625, 0.125, 0.625, 0.125, 0.5, 0.25, 0.5, 0.375, 0.625, 0.25, 0.625, 0.25, 0.5, 0.375, 0.5, 0.25, 0.625, 0.125, 0.625, 0.125, 0.5, 0.25, 0.5])
me_cube_005.materials.append(mat_material)
me_cube_005.use_mirror_vertex_groups = False
me_cube_005.update()

# ---- objects
ob_dedo_1_001 = bpy.data.objects.new('dedo_1.001', me_cube_005)
ob_referencia_mano = bpy.data.objects.new('referencia mano', None)

# ---- transforms, parenting, visibility, modifiers, constraints
ob_dedo_1_001.location = (-0.2154, 1.746, 0.2346)
ob_dedo_1_001.rotation_euler = (-3.212, 1.193, -1.861)
ob_dedo_1_001.scale = (0.1934, 0.1934, 0.1934)
ob_dedo_1_001.lock_rotations_4d = False
ob_dedo_1_001.empty_display_type = 'ARROWS'
ob_dedo_1_001.lineart.crease_threshold = 0.0
ob_referencia_mano.location = (-0.1981, 0.2477, 0.0)
ob_referencia_mano.rotation_euler = (0.0, -0.0, -0.1741)
ob_referencia_mano.scale = (1.307, 1.307, 1.307)
ob_referencia_mano.empty_display_type = 'IMAGE'
ob_referencia_mano.empty_display_size = 5.0

# ---- collection membership
col_mano.objects.link(ob_dedo_1_001)
col_references.objects.link(ob_referencia_mano)

# ---- scene / render settings (as saved in the file)
scene.frame_start = 1; scene.frame_end = 250; scene.frame_set(1)
scene.render.engine = 'BLENDER_EEVEE_NEXT'
scene.cycles.sampling_pattern = 'TABULATED_SOBOL'
scene.cycles.use_light_tree = False
scene.view_settings.view_transform = 'Filmic'
bpy.context.view_layer.update()

# ---- added for rendering (the .blend has no active camera and no usable light): camera, sun
cam_auto = bpy.data.cameras.new('AutoCamera')
cam_auto.lens = 50.0
cam_auto.sensor_width = 36.0
cam_auto.clip_end = 1000.0
ob_auto_camera = bpy.data.objects.new('AutoCamera', cam_auto)
scene.collection.objects.link(ob_auto_camera)
ob_auto_camera.location = (5.76578, -6.20812, 5.19403)
ob_auto_camera.rotation_euler = (1.09748, -7.21219e-08, 0.694738)
scene.camera = ob_auto_camera
light_auto_sun = bpy.data.lights.new('AutoSun', 'SUN')
light_auto_sun.energy = 3.0
light_auto_sun.angle = 0.0523599
ob_auto_sun = bpy.data.objects.new('AutoSun', light_auto_sun)
scene.collection.objects.link(ob_auto_sun)
ob_auto_sun.rotation_euler = (0.872665, 0.174533, 0.523599)
bpy.context.view_layer.update()
